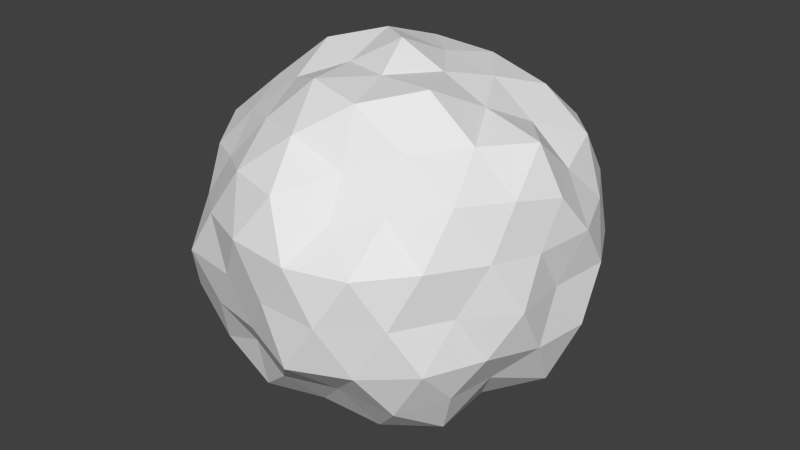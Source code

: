 # Source: GenPlanet1.blend  (saved by Blender 2.72.0; exported with 4.5.12 LTS)
import bpy
from mathutils import Matrix  # noqa: F401  (used for matrix-valued properties, if any)

bpy.ops.wm.read_factory_settings(use_empty=True)
scene = bpy.context.scene
scene.name = 'Scene'

# ---- collections
col_collection_1 = bpy.data.collections.new('Collection 1'); scene.collection.children.link(col_collection_1)

# ---- world
world_world = bpy.data.worlds.new('World'); scene.world = world_world
world_world.color = (0.05088, 0.05088, 0.05088)
world_world.use_sun_shadow = False
world_world.sun_shadow_jitter_overblur = 0.0
world_world.cycles.sampling_method = 'MANUAL'
world_world.cycles.sample_map_resolution = 256

# ---- meshes
me_icosphere_001 = bpy.data.meshes.new('Icosphere.001')
me_icosphere_001.from_pydata([(0.0, 0.0, -1.049), (0.7326, -0.5322, -0.4528), (-0.2574, -0.7923, -0.4165), (-0.82, 0.0, -0.41), (-0.2789, 0.8585, -0.4514), (0.6635, 0.4821, -0.4101), (0.26, -0.8001, 0.4207), (-0.729, -0.5296, 0.4505), (-0.7095, 0.5155, 0.4385), (0.297, 0.9141, 0.4806), (0.9216, 0.0, 0.4608), (0.0, 0.0, 1.036), (-0.2436, -0.7497, -0.7018), (-0.1526, -0.4696, -0.7989), (-0.08588, -0.2643, -1.029), (0.2136, -0.1552, -0.9774), (0.4505, -0.3273, -0.9011), (0.6419, -0.4664, -0.7065), (0.5518, -0.7239, -0.5308), (0.2477, -0.7624, -0.4954), (-0.01954, -0.8506, -0.4963), (0.803, 0.2815, -0.4963), (0.9009, 0.0, -0.5568), (0.7602, -0.2665, -0.4698), (0.2128, 0.1546, -0.974), (0.4177, 0.3035, -0.8354), (0.5962, 0.4332, -0.6562), (-0.7273, 0.0, -0.6476), (-0.4883, 0.0, -0.7901), (-0.2502, 0.0, -0.9262), (-0.5161, -0.7457, -0.5289), (-0.6436, -0.4676, -0.4917), (-0.8237, -0.2469, -0.5015), (-0.2445, 0.7525, -0.7045), (-0.169, 0.5202, -0.8851), (-0.075, 0.2308, -0.8986), (-0.8273, 0.2479, -0.5037), (-0.725, 0.5267, -0.5538), (-0.465, 0.672, -0.4766), (-0.0188, 0.8184, -0.4775), (0.2846, 0.876, -0.5692), (0.5165, 0.6776, -0.4969), (0.921, -0.1474, 0.2337), (0.9546, -0.3102, 0.0), (0.8517, -0.4322, -0.2393), (0.802, 0.407, -0.2254), (0.971, 0.3155, 0.0), (0.9749, 0.156, 0.2474), (0.1563, -0.9969, 0.2528), (0.0, -0.9854, 0.0), (-0.1439, -0.9178, -0.2328), (0.7089, -0.7111, -0.2516), (0.5944, -0.8181, 0.0), (0.4689, -0.9166, 0.258), (-0.8679, -0.4405, 0.2439), (-0.9888, -0.3213, 0.0), (-1.02, -0.1632, -0.2588), (-0.4355, -0.8514, -0.2396), (-0.6196, -0.8529, 0.0), (-0.6703, -0.6724, 0.2379), (-0.7079, 0.7101, 0.2512), (-0.567, 0.7804, 0.0), (-0.4262, 0.8333, -0.2345), (-0.9303, 0.1489, -0.2361), (-1.007, 0.3273, 0.0), (-0.8654, 0.4392, 0.2432), (0.4057, 0.7931, 0.2232), (0.5431, 0.7476, 0.0), (0.7314, 0.7338, -0.2596), (-0.1588, 1.013, -0.257), (0.0, 1.024, 0.0), (0.153, 0.9761, 0.2476), (0.8463, -0.2536, 0.5153), (0.7124, -0.5176, 0.5442), (0.4666, -0.6742, 0.4782), (0.02099, -0.9137, 0.5331), (-0.2702, -0.8317, 0.5405), (-0.5036, -0.6606, 0.4845), (-0.8545, -0.2995, 0.5281), (-0.8102, 0.0, 0.5007), (-0.7745, 0.2715, 0.4787), (-0.5376, 0.7053, 0.5173), (-0.2463, 0.7581, 0.4927), (0.02004, 0.8724, 0.5089), (0.5217, 0.7538, 0.5347), (0.7225, 0.5249, 0.5519), (0.7987, 0.2393, 0.4863), (0.07728, -0.2378, 0.926), (0.1708, -0.5257, 0.8943), (0.2149, -0.6614, 0.6192), (0.7889, 0.0, 0.7024), (0.4926, 0.0, 0.7971), (0.2482, 0.0, 0.9188), (-0.198, -0.1439, 0.9062), (-0.4084, -0.2967, 0.8167), (-0.5851, -0.4251, 0.644), (-0.2201, 0.1599, 1.007), (-0.3939, 0.2862, 0.7878), (-0.617, 0.4483, 0.6791), (0.0771, 0.2373, 0.9238), (0.1648, 0.5071, 0.8627), (0.226, 0.6955, 0.6511), (0.05714, -0.6596, -0.7021), (0.1461, -0.4497, -0.9251), (0.3646, -0.6056, -0.7496), (0.6648, 0.1541, -0.7237), (0.6329, -0.1467, -0.6889), (0.4212, 0.0, -0.824), (-0.6094, -0.258, -0.7018), (-0.3887, -0.2824, -0.9399), (-0.484, -0.5577, -0.7831), (-0.4649, 0.5357, -0.7523), (-0.3659, 0.2658, -0.8847), (-0.6648, 0.2815, -0.7656), (0.3586, 0.5957, -0.7374), (0.1355, 0.4172, -0.8582), (0.05917, 0.6831, -0.7271), (0.9248, 0.0, -0.008186), (0.9482, -0.1547, -0.272), (0.982, 0.1602, -0.2817), (0.3205, -0.9864, -0.009179), (0.155, -1.009, -0.289), (0.4553, -0.8835, -0.2814), (-0.7636, -0.5548, -0.008354), (-0.9306, -0.4687, -0.295), (-0.7258, -0.7325, -0.2919), (-0.7536, 0.5475, -0.008244), (-0.6849, 0.6913, -0.2755), (-0.7906, 0.3982, -0.2506), (0.2862, 0.8809, -0.008198), (0.4166, 0.8084, -0.2575), (0.1501, 0.9768, -0.2798), (0.6901, -0.6965, 0.2776), (0.7594, -0.5517, 0.008308), (0.8509, -0.4286, 0.2697), (-0.4429, -0.8594, 0.2737), (-0.2972, -0.9146, 0.008512), (-0.1519, -0.9884, 0.2831), (-1.013, 0.1653, 0.2907), (-0.9586, 0.0, 0.008484), (-0.9652, -0.1574, 0.2769), (-0.1548, 1.007, 0.2885), (-0.2959, 0.9108, 0.008476), (-0.4445, 0.8626, 0.2748), (0.8675, 0.437, 0.275), (0.8249, 0.5993, 0.009025), (0.7054, 0.712, 0.2838), (0.3907, -0.2838, 0.9448), (0.4369, -0.5035, 0.707), (0.6301, -0.2668, 0.7256), (-0.145, -0.4463, 0.9181), (-0.342, -0.5681, 0.7032), (-0.05954, -0.6874, 0.7317), (-0.4785, 0.0, 0.9362), (-0.6423, 0.1489, 0.6992), (-0.6731, -0.156, 0.7327), (-0.1437, 0.4423, 0.9099), (-0.05796, 0.6691, 0.7122), (-0.3307, 0.5493, 0.68), (0.3512, 0.2551, 0.8493), (0.5826, 0.2467, 0.6709), (0.4646, 0.5354, 0.7517)], [], [(0, 15, 14), (1, 17, 23), (0, 14, 29), (0, 29, 35), (0, 35, 24), (1, 23, 44), (2, 20, 50), (3, 32, 56), (4, 38, 62), (5, 41, 68), (1, 44, 51), (2, 50, 57), (3, 56, 63), (4, 62, 69), (5, 68, 45), (6, 74, 89), (7, 77, 95), (8, 80, 98), (9, 83, 101), (10, 86, 90), (12, 20, 2), (13, 102, 12), (14, 103, 13), (12, 102, 20), (102, 19, 20), (13, 103, 102), (103, 104, 102), (102, 104, 19), (104, 18, 19), (14, 15, 103), (15, 16, 103), (103, 16, 104), (16, 17, 104), (104, 17, 18), (17, 1, 18), (21, 26, 5), (22, 105, 21), (23, 106, 22), (21, 105, 26), (105, 25, 26), (22, 106, 105), (106, 107, 105), (105, 107, 25), (107, 24, 25), (23, 17, 106), (17, 16, 106), (106, 16, 107), (16, 15, 107), (107, 15, 24), (15, 0, 24), (27, 32, 3), (28, 108, 27), (29, 109, 28), (27, 108, 32), (108, 31, 32), (28, 109, 108), (109, 110, 108), (108, 110, 31), (110, 30, 31), (29, 14, 109), (14, 13, 109), (109, 13, 110), (13, 12, 110), (110, 12, 30), (12, 2, 30), (33, 38, 4), (34, 111, 33), (35, 112, 34), (33, 111, 38), (111, 37, 38), (34, 112, 111), (112, 113, 111), (111, 113, 37), (113, 36, 37), (35, 29, 112), (29, 28, 112), (112, 28, 113), (28, 27, 113), (113, 27, 36), (27, 3, 36), (26, 41, 5), (25, 114, 26), (24, 115, 25), (26, 114, 41), (114, 40, 41), (25, 115, 114), (115, 116, 114), (114, 116, 40), (116, 39, 40), (24, 35, 115), (35, 34, 115), (115, 34, 116), (34, 33, 116), (116, 33, 39), (33, 4, 39), (42, 47, 10), (43, 117, 42), (44, 118, 43), (42, 117, 47), (117, 46, 47), (43, 118, 117), (118, 119, 117), (117, 119, 46), (119, 45, 46), (44, 23, 118), (23, 22, 118), (118, 22, 119), (22, 21, 119), (119, 21, 45), (21, 5, 45), (48, 53, 6), (49, 120, 48), (50, 121, 49), (48, 120, 53), (120, 52, 53), (49, 121, 120), (121, 122, 120), (120, 122, 52), (122, 51, 52), (50, 20, 121), (20, 19, 121), (121, 19, 122), (19, 18, 122), (122, 18, 51), (18, 1, 51), (54, 59, 7), (55, 123, 54), (56, 124, 55), (54, 123, 59), (123, 58, 59), (55, 124, 123), (124, 125, 123), (123, 125, 58), (125, 57, 58), (56, 32, 124), (32, 31, 124), (124, 31, 125), (31, 30, 125), (125, 30, 57), (30, 2, 57), (60, 65, 8), (61, 126, 60), (62, 127, 61), (60, 126, 65), (126, 64, 65), (61, 127, 126), (127, 128, 126), (126, 128, 64), (128, 63, 64), (62, 38, 127), (38, 37, 127), (127, 37, 128), (37, 36, 128), (128, 36, 63), (36, 3, 63), (66, 71, 9), (67, 129, 66), (68, 130, 67), (66, 129, 71), (129, 70, 71), (67, 130, 129), (130, 131, 129), (129, 131, 70), (131, 69, 70), (68, 41, 130), (41, 40, 130), (130, 40, 131), (40, 39, 131), (131, 39, 69), (39, 4, 69), (53, 74, 6), (52, 132, 53), (51, 133, 52), (53, 132, 74), (132, 73, 74), (52, 133, 132), (133, 134, 132), (132, 134, 73), (134, 72, 73), (51, 44, 133), (44, 43, 133), (133, 43, 134), (43, 42, 134), (134, 42, 72), (42, 10, 72), (59, 77, 7), (58, 135, 59), (57, 136, 58), (59, 135, 77), (135, 76, 77), (58, 136, 135), (136, 137, 135), (135, 137, 76), (137, 75, 76), (57, 50, 136), (50, 49, 136), (136, 49, 137), (49, 48, 137), (137, 48, 75), (48, 6, 75), (65, 80, 8), (64, 138, 65), (63, 139, 64), (65, 138, 80), (138, 79, 80), (64, 139, 138), (139, 140, 138), (138, 140, 79), (140, 78, 79), (63, 56, 139), (56, 55, 139), (139, 55, 140), (55, 54, 140), (140, 54, 78), (54, 7, 78), (71, 83, 9), (70, 141, 71), (69, 142, 70), (71, 141, 83), (141, 82, 83), (70, 142, 141), (142, 143, 141), (141, 143, 82), (143, 81, 82), (69, 62, 142), (62, 61, 142), (142, 61, 143), (61, 60, 143), (143, 60, 81), (60, 8, 81), (47, 86, 10), (46, 144, 47), (45, 145, 46), (47, 144, 86), (144, 85, 86), (46, 145, 144), (145, 146, 144), (144, 146, 85), (146, 84, 85), (45, 68, 145), (68, 67, 145), (145, 67, 146), (67, 66, 146), (146, 66, 84), (66, 9, 84), (87, 92, 11), (88, 147, 87), (89, 148, 88), (87, 147, 92), (147, 91, 92), (88, 148, 147), (148, 149, 147), (147, 149, 91), (149, 90, 91), (89, 74, 148), (74, 73, 148), (148, 73, 149), (73, 72, 149), (149, 72, 90), (72, 10, 90), (93, 87, 11), (94, 150, 93), (95, 151, 94), (93, 150, 87), (150, 88, 87), (94, 151, 150), (151, 152, 150), (150, 152, 88), (152, 89, 88), (95, 77, 151), (77, 76, 151), (151, 76, 152), (76, 75, 152), (152, 75, 89), (75, 6, 89), (96, 93, 11), (97, 153, 96), (98, 154, 97), (96, 153, 93), (153, 94, 93), (97, 154, 153), (154, 155, 153), (153, 155, 94), (155, 95, 94), (98, 80, 154), (80, 79, 154), (154, 79, 155), (79, 78, 155), (155, 78, 95), (78, 7, 95), (99, 96, 11), (100, 156, 99), (101, 157, 100), (99, 156, 96), (156, 97, 96), (100, 157, 156), (157, 158, 156), (156, 158, 97), (158, 98, 97), (101, 83, 157), (83, 82, 157), (157, 82, 158), (82, 81, 158), (158, 81, 98), (81, 8, 98), (92, 99, 11), (91, 159, 92), (90, 160, 91), (92, 159, 99), (159, 100, 99), (91, 160, 159), (160, 161, 159), (159, 161, 100), (161, 101, 100), (90, 86, 160), (86, 85, 160), (160, 85, 161), (85, 84, 161), (161, 84, 101), (84, 9, 101)])
_k = set([(0, 14), (0, 15), (0, 24), (0, 29), (0, 35), (1, 17), (1, 18), (1, 23), (1, 44), (1, 51), (2, 12), (2, 20), (2, 30), (2, 50), (2, 57), (3, 27), (3, 32), (3, 36), (3, 56), (3, 63), (4, 33), (4, 38), (4, 39), (4, 62), (4, 69), (5, 21), (5, 26), (5, 41), (5, 45), (5, 68), (6, 48), (6, 53), (6, 74), (6, 75), (6, 89), (7, 54), (7, 59), (7, 77), (7, 78), (7, 95), (8, 60), (8, 65), (8, 80), (8, 81), (8, 98), (9, 66), (9, 71), (9, 83), (9, 84), (9, 101), (10, 42), (10, 47), (10, 72), (10, 86), (10, 90), (11, 87), (11, 92), (11, 93), (11, 96), (11, 99), (12, 13), (12, 20), (12, 30), (12, 102), (12, 110), (13, 14), (13, 102), (13, 103), (13, 109), (13, 110), (14, 15), (14, 29), (14, 103), (14, 109), (15, 16), (15, 24), (15, 103), (15, 107), (16, 17), (16, 103), (16, 104), (16, 106), (16, 107), (17, 18), (17, 23), (17, 104), (17, 106), (18, 19), (18, 51), (18, 104), (18, 122), (19, 20), (19, 102), (19, 104), (19, 121), (19, 122), (20, 50), (20, 102), (20, 121), (21, 22), (21, 26), (21, 45), (21, 105), (21, 119), (22, 23), (22, 105), (22, 106), (22, 118), (22, 119), (23, 44), (23, 106), (23, 118), (24, 25), (24, 35), (24, 107), (24, 115), (25, 26), (25, 105), (25, 107), (25, 114), (25, 115), (26, 41), (26, 105), (26, 114), (27, 28), (27, 32), (27, 36), (27, 108), (27, 113), (28, 29), (28, 108), (28, 109), (28, 112), (28, 113), (29, 35), (29, 109), (29, 112), (30, 31), (30, 57), (30, 110), (30, 125), (31, 32), (31, 108), (31, 110), (31, 124), (31, 125), (32, 56), (32, 108), (32, 124), (33, 34), (33, 38), (33, 39), (33, 111), (33, 116), (34, 35), (34, 111), (34, 112), (34, 115), (34, 116), (35, 112), (35, 115), (36, 37), (36, 63), (36, 113), (36, 128), (37, 38), (37, 111), (37, 113), (37, 127), (37, 128), (38, 62), (38, 111), (38, 127), (39, 40), (39, 69), (39, 116), (39, 131), (40, 41), (40, 114), (40, 116), (40, 130), (40, 131), (41, 68), (41, 114), (41, 130), (42, 43), (42, 47), (42, 72), (42, 117), (42, 134), (43, 44), (43, 117), (43, 118), (43, 133), (43, 134), (44, 51), (44, 118), (44, 133), (45, 46), (45, 68), (45, 119), (45, 145), (46, 47), (46, 117), (46, 119), (46, 144), (46, 145), (47, 86), (47, 117), (47, 144), (48, 49), (48, 53), (48, 75), (48, 120), (48, 137), (49, 50), (49, 120), (49, 121), (49, 136), (49, 137), (50, 57), (50, 121), (50, 136), (51, 52), (51, 122), (51, 133), (52, 53), (52, 120), (52, 122), (52, 132), (52, 133), (53, 74), (53, 120), (53, 132), (54, 55), (54, 59), (54, 78), (54, 123), (54, 140), (55, 56), (55, 123), (55, 124), (55, 139), (55, 140), (56, 63), (56, 124), (56, 139), (57, 58), (57, 125), (57, 136), (58, 59), (58, 123), (58, 125), (58, 135), (58, 136), (59, 77), (59, 123), (59, 135), (60, 61), (60, 65), (60, 81), (60, 126), (60, 143), (61, 62), (61, 126), (61, 127), (61, 142), (61, 143), (62, 69), (62, 127), (62, 142), (63, 64), (63, 128), (63, 139), (64, 65), (64, 126), (64, 128), (64, 138), (64, 139), (65, 80), (65, 126), (65, 138), (66, 67), (66, 71), (66, 84), (66, 129), (66, 146), (67, 68), (67, 129), (67, 130), (67, 145), (67, 146), (68, 130), (68, 145), (69, 70), (69, 131), (69, 142), (70, 71), (70, 129), (70, 131), (70, 141), (70, 142), (71, 83), (71, 129), (71, 141), (72, 73), (72, 90), (72, 134), (72, 149), (73, 74), (73, 132), (73, 134), (73, 148), (73, 149), (74, 89), (74, 132), (74, 148), (75, 76), (75, 89), (75, 137), (75, 152), (76, 77), (76, 135), (76, 137), (76, 151), (76, 152), (77, 95), (77, 135), (77, 151), (78, 79), (78, 95), (78, 140), (78, 155), (79, 80), (79, 138), (79, 140), (79, 154), (79, 155), (80, 98), (80, 138), (80, 154), (81, 82), (81, 98), (81, 143), (81, 158), (82, 83), (82, 141), (82, 143), (82, 157), (82, 158), (83, 101), (83, 141), (83, 157), (84, 85), (84, 101), (84, 146), (84, 161), (85, 86), (85, 144), (85, 146), (85, 160), (85, 161), (86, 90), (86, 144), (86, 160), (87, 88), (87, 92), (87, 93), (87, 147), (87, 150), (88, 89), (88, 147), (88, 148), (88, 150), (88, 152), (89, 148), (89, 152), (90, 91), (90, 149), (90, 160), (91, 92), (91, 147), (91, 149), (91, 159), (91, 160), (92, 99), (92, 147), (92, 159), (93, 94), (93, 96), (93, 150), (93, 153), (94, 95), (94, 150), (94, 151), (94, 153), (94, 155), (95, 151), (95, 155), (96, 97), (96, 99), (96, 153), (96, 156), (97, 98), (97, 153), (97, 154), (97, 156), (97, 158), (98, 154), (98, 158), (99, 100), (99, 156), (99, 159), (100, 101), (100, 156), (100, 157), (100, 159), (100, 161), (101, 157), (101, 161), (102, 103), (102, 104), (103, 104), (105, 106), (105, 107), (106, 107), (108, 109), (108, 110), (109, 110), (111, 112), (111, 113), (112, 113), (114, 115), (114, 116), (115, 116), (117, 118), (117, 119), (118, 119), (120, 121), (120, 122), (121, 122), (123, 124), (123, 125), (124, 125), (126, 127), (126, 128), (127, 128), (129, 130), (129, 131), (130, 131), (132, 133), (132, 134), (133, 134), (135, 136), (135, 137), (136, 137), (138, 139), (138, 140), (139, 140), (141, 142), (141, 143), (142, 143), (144, 145), (144, 146), (145, 146), (147, 148), (147, 149), (148, 149), (150, 151), (150, 152), (151, 152), (153, 154), (153, 155), (154, 155), (156, 157), (156, 158), (157, 158), (159, 160), (159, 161), (160, 161)])
me_icosphere_001.attributes.new('sharp_edge', 'BOOLEAN', 'EDGE').data.foreach_set('value', [ (min(e.vertices), max(e.vertices)) in _k for e in me_icosphere_001.edges])
me_icosphere_001.use_remesh_preserve_volume = False
me_icosphere_001.use_remesh_preserve_attributes = False
me_icosphere_001.use_mirror_vertex_groups = False
me_icosphere_001.update()

# ---- objects
ob_icosphere = bpy.data.objects.new('Icosphere', me_icosphere_001)

# ---- transforms, parenting, visibility, modifiers, constraints
ob_icosphere.location = (0.0, 0.0, 0.0)
ob_icosphere.scale = (1.05, 1.05, 1.0)
ob_icosphere.lineart.crease_threshold = 0.0

# ---- collection membership
col_collection_1.objects.link(ob_icosphere)

# ---- scene / render settings (as saved in the file)
scene.frame_start = 1; scene.frame_end = 250; scene.frame_set(110)
scene.render.engine = 'BLENDER_EEVEE_NEXT'
scene.render.resolution_percentage = 50
scene.render.dither_intensity = 0.0
scene.cycles.use_denoising = False
scene.cycles.samples = 10
scene.cycles.sampling_pattern = 'TABULATED_SOBOL'
scene.cycles.light_sampling_threshold = 0.0
scene.cycles.use_adaptive_sampling = False
scene.cycles.use_light_tree = False
scene.cycles.blur_glossy = 0.0
scene.cycles.pixel_filter_type = 'GAUSSIAN'
scene.cycles.sample_clamp_indirect = 0.0
scene.view_settings.view_transform = 'Standard'
bpy.context.view_layer.update()

# ---- added for rendering (the .blend has no active camera and no usable light): camera, sun
cam_auto = bpy.data.cameras.new('AutoCamera')
cam_auto.lens = 50.0
cam_auto.sensor_width = 36.0
cam_auto.clip_end = 1000.0
ob_auto_camera = bpy.data.objects.new('AutoCamera', cam_auto)
scene.collection.objects.link(ob_auto_camera)
ob_auto_camera.location = (3.35708, -4.04441, 2.69507)
ob_auto_camera.rotation_euler = (1.09748, -7.21219e-08, 0.694738)
scene.camera = ob_auto_camera
light_auto_sun = bpy.data.lights.new('AutoSun', 'SUN')
light_auto_sun.energy = 3.0
light_auto_sun.angle = 0.0523599
ob_auto_sun = bpy.data.objects.new('AutoSun', light_auto_sun)
scene.collection.objects.link(ob_auto_sun)
ob_auto_sun.rotation_euler = (0.872665, 0.174533, 0.523599)
bpy.context.view_layer.update()
